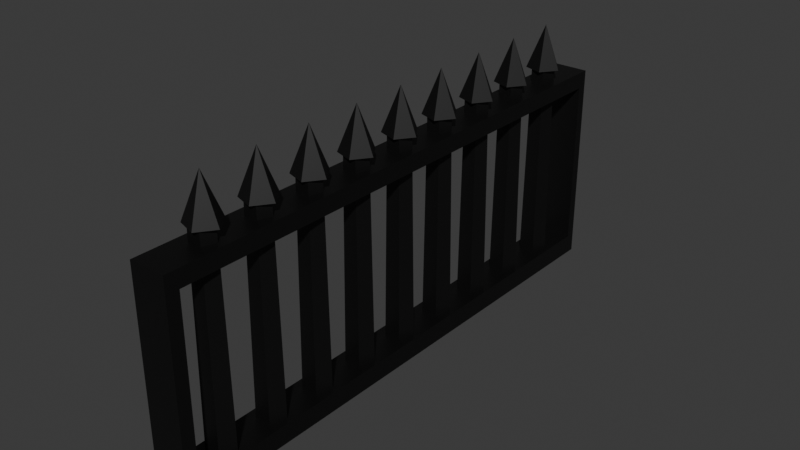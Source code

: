 # Source: Grade.blend  (saved by Blender 5.1.29; exported with 4.5.12 LTS)
import bpy
from mathutils import Matrix  # noqa: F401  (used for matrix-valued properties, if any)

bpy.ops.wm.read_factory_settings(use_empty=True)
scene = bpy.context.scene
scene.name = 'Scene'

# ---- collections
col_collection = bpy.data.collections.new('Collection'); scene.collection.children.link(col_collection)

# ---- materials (node trees are filled in below, after node groups)
mat_material = bpy.data.materials.new('Material')
mat_material.alpha_threshold = 0.0
mat_material.use_backface_culling_lightprobe_volume = False
mat_material.roughness = 0.5
mat_material.line_color = (0.0, 0.0, 0.0, 1.0)

# ---- material node trees
mat_material.use_nodes = True; mat_material.node_tree.nodes.clear()
_N = mat_material.node_tree.nodes; _L = mat_material.node_tree.links
n0 = _N.new('ShaderNodeOutputMaterial'); n0.name = 'Material Output'; n0.location = (200, 100)
n1 = _N.new('ShaderNodeBsdfPrincipled'); n1.name = 'Principled BSDF'; n1.location = (-200, 100)
n1.inputs[0].default_value = (0.05215, 0.05215, 0.05215, 1.0)
n1.inputs[1].default_value = 1.0
_L.new(n1.outputs[0], n0.inputs[0])
n0.is_active_output = True

# ---- world
world_world = bpy.data.worlds.new('World'); scene.world = world_world
world_world.use_nodes = True; world_world.node_tree.nodes.clear()
_N = world_world.node_tree.nodes; _L = world_world.node_tree.links
n0 = _N.new('ShaderNodeOutputWorld'); n0.name = 'World Output'; n0.location = (200, 100)
n1 = _N.new('ShaderNodeBackground'); n1.name = 'Background'; n1.location = (-200, 100)
n1.inputs[0].default_value = (0.05088, 0.05088, 0.05088, 1.0)
_L.new(n1.outputs[0], n0.inputs[0])
n0.is_active_output = True
world_world.color = (0.05088, 0.05088, 0.05088)
world_world.sun_shadow_jitter_overblur = 0.0

# ---- meshes
me_cube_001 = bpy.data.meshes.new('Cube.001')
me_cube_001.from_pydata([(-1.0, -1.0, -0.9859), (-1.0, -1.0, 1.0), (-1.0, -0.2825, -0.9859), (-1.0, -0.2825, 1.0), (1.0, -1.0, -0.9859), (1.0, -1.0, 1.0), (1.0, -0.2825, -0.9859), (1.0, -0.2825, 1.0), (-1.0, -1.0, 0.8412), (-1.0, -0.2825, 0.8412), (1.0, -0.2825, 0.8412), (1.0, -1.0, 0.8412), (-1.0, 29.65, 1.0), (1.0, 29.65, 1.0), (-1.0, 29.65, 0.8412), (1.0, 29.65, 0.8412), (-1.0, 29.11, 1.0), (-1.0, 29.11, 0.8412), (1.0, 29.11, 0.8412), (1.0, 29.11, 1.0), (-1.0, 29.65, 0.8412), (1.0, 29.65, 0.8412), (-1.0, 29.11, 0.8412), (1.0, 29.11, 0.8412), (-1.0, 29.65, -0.9859), (1.0, 29.65, -0.9859), (-1.0, 29.11, -0.9859), (1.0, 29.11, -0.9859), (-1.0, -0.2825, -0.805), (1.0, -0.2825, -0.805), (1.0, -1.0, -0.805), (-1.0, -1.0, -0.805), (1.0, 29.11, -0.7945), (1.0, 29.65, -0.7945), (-1.0, 29.65, -0.7945), (-1.0, 29.11, -0.7945)], [], [(8, 1, 3, 9), (17, 16, 12, 14), (10, 7, 5, 11), (11, 5, 1, 8), (2, 6, 4, 0), (7, 3, 1, 5), (30, 11, 8, 31), (29, 10, 11, 30), (28, 9, 10, 29), (31, 8, 9, 28), (14, 12, 13, 15), (17, 14, 20, 22), (16, 19, 13, 12), (19, 18, 15, 13), (7, 10, 18, 19), (3, 7, 19, 16), (10, 9, 17, 18), (9, 3, 16, 17), (33, 32, 27, 25), (14, 15, 21, 20), (18, 17, 22, 23), (15, 18, 23, 21), (27, 26, 24, 25), (34, 33, 25, 24), (32, 35, 26, 27), (35, 34, 24, 26), (0, 31, 28, 2), (28, 29, 32, 35), (6, 29, 30, 4), (4, 30, 31, 0), (22, 20, 34, 35), (23, 22, 35, 32), (20, 21, 33, 34), (21, 23, 32, 33), (2, 28, 35, 26), (29, 6, 27, 32), (6, 2, 26, 27)])
_uv = me_cube_001.uv_layers.new(name='UVMap')
_uv.uv.foreach_set('vector', [0.5831, 0.0, 0.625, 0.0, 0.625, 0.25, 0.5831, 0.25, 0.5831, 0.25, 0.625, 0.25, 0.625, 0.25, 0.5831, 0.25, 0.5831, 0.5, 0.625, 0.5, 0.625, 0.75, 0.5831, 0.75, 0.5831, 0.75, 0.625, 0.75, 0.625, 1.0, 0.5831, 1.0, 0.125, 0.5, 0.375, 0.5, 0.375, 0.75, 0.125, 0.75, 0.625, 0.5, 0.875, 0.5, 0.875, 0.75, 0.625, 0.75, 0.4238, 0.75, 0.5831, 0.75, 0.5831, 1.0, 0.4238, 1.0, 0.4238, 0.5, 0.5831, 0.5, 0.5831, 0.75, 0.4238, 0.75, 0.4238, 0.25, 0.5831, 0.25, 0.5831, 0.5, 0.4238, 0.5, 0.4238, 0.0, 0.5831, 0.0, 0.5831, 0.25, 0.4238, 0.25, 0.5831, 0.25, 0.625, 0.25, 0.625, 0.5, 0.5831, 0.5, 0.5831, 0.25, 0.5831, 0.25, 0.5831, 0.25, 0.5831, 0.25, 0.875, 0.5, 0.625, 0.5, 0.625, 0.5, 0.875, 0.5, 0.625, 0.5, 0.5831, 0.5, 0.5831, 0.5, 0.625, 0.5, 0.625, 0.5, 0.5831, 0.5, 0.5831, 0.5, 0.625, 0.5, 0.875, 0.5, 0.625, 0.5, 0.625, 0.5, 0.875, 0.5, 0.5831, 0.5, 0.5831, 0.25, 0.5831, 0.25, 0.5831, 0.5, 0.5831, 0.25, 0.625, 0.25, 0.625, 0.25, 0.5831, 0.25, 0.5831, 0.5, 0.5831, 0.5, 0.5831, 0.5, 0.5831, 0.5, 0.5831, 0.25, 0.5831, 0.5, 0.5831, 0.5, 0.5831, 0.25, 0.5831, 0.5, 0.5831, 0.25, 0.5831, 0.25, 0.5831, 0.5, 0.5831, 0.5, 0.5831, 0.5, 0.5831, 0.5, 0.5831, 0.5, 0.5831, 0.5, 0.5831, 0.25, 0.5831, 0.25, 0.5831, 0.5, 0.5831, 0.25, 0.5831, 0.5, 0.5831, 0.5, 0.5831, 0.25, 0.5831, 0.5, 0.5831, 0.25, 0.5831, 0.25, 0.5831, 0.5, 0.5831, 0.25, 0.5831, 0.25, 0.5831, 0.25, 0.5831, 0.25, 0.375, 0.0, 0.4238, 0.0, 0.4238, 0.25, 0.375, 0.25, 0.4238, 0.25, 0.4238, 0.5, 0.4238, 0.5, 0.4238, 0.25, 0.375, 0.5, 0.4238, 0.5, 0.4238, 0.75, 0.375, 0.75, 0.375, 0.75, 0.4238, 0.75, 0.4238, 1.0, 0.375, 1.0, 0.5831, 0.25, 0.5831, 0.25, 0.5831, 0.25, 0.5831, 0.25, 0.5831, 0.5, 0.5831, 0.25, 0.5831, 0.25, 0.5831, 0.5, 0.5831, 0.25, 0.5831, 0.5, 0.5831, 0.5, 0.5831, 0.25, 0.5831, 0.5, 0.5831, 0.5, 0.5831, 0.5, 0.5831, 0.5, 0.375, 0.25, 0.4238, 0.25, 0.4238, 0.25, 0.375, 0.25, 0.4238, 0.5, 0.375, 0.5, 0.375, 0.5, 0.4238, 0.5, 0.375, 0.5, 0.125, 0.5, 0.125, 0.5, 0.375, 0.5])
me_cube_001.materials.append(mat_material)
me_cube_001.update()
me_cube_002 = bpy.data.meshes.new('Cube.002')
me_cube_002.from_pydata([(7.366e-08, 0.8262, -1.015), (6.026e-08, 0.6786, 1.067), (0.7857, 0.2553, -1.015), (0.6454, 0.2097, 1.067), (0.4856, -0.6684, -1.015), (0.3989, -0.549, 1.067), (-0.4856, -0.6684, -1.015), (-0.3989, -0.549, 1.067), (-0.7857, 0.2553, -1.015), (-0.6454, 0.2097, 1.067), (0.3087, 1.035, 1.06), (1.011, 0.07589, 1.06), (0.316, -0.8881, 1.06), (-0.8155, -0.5252, 1.06), (-0.82, 0.6631, 1.06), (2.675e-07, 0.07207, 1.501), (7.366e-08, 4.095, -1.015), (6.026e-08, 3.947, 1.067), (0.7857, 3.524, -1.015), (0.6454, 3.478, 1.067), (0.4856, 2.6, -1.015), (0.3989, 2.72, 1.067), (-0.4856, 2.6, -1.015), (-0.3989, 2.72, 1.067), (-0.7857, 3.524, -1.015), (-0.6454, 3.478, 1.067), (0.3087, 4.303, 1.06), (1.011, 3.344, 1.06), (0.316, 2.38, 1.06), (-0.8155, 2.743, 1.06), (-0.82, 3.932, 1.06), (2.675e-07, 3.341, 1.501), (7.366e-08, 7.363, -1.015), (6.026e-08, 7.216, 1.067), (0.7857, 6.792, -1.015), (0.6454, 6.747, 1.067), (0.4856, 5.869, -1.015), (0.3989, 5.988, 1.067), (-0.4856, 5.869, -1.015), (-0.3989, 5.988, 1.067), (-0.7857, 6.792, -1.015), (-0.6454, 6.747, 1.067), (0.3087, 7.572, 1.06), (1.011, 6.613, 1.06), (0.316, 5.649, 1.06), (-0.8155, 6.012, 1.06), (-0.82, 7.2, 1.06), (2.675e-07, 6.609, 1.501), (7.366e-08, 10.63, -1.015), (6.026e-08, 10.48, 1.067), (0.7857, 10.06, -1.015), (0.6454, 10.02, 1.067), (0.4856, 9.137, -1.015), (0.3989, 9.257, 1.067), (-0.4856, 9.137, -1.015), (-0.3989, 9.257, 1.067), (-0.7857, 10.06, -1.015), (-0.6454, 10.02, 1.067), (0.3087, 10.84, 1.06), (1.011, 9.882, 1.06), (0.316, 8.918, 1.06), (-0.8155, 9.281, 1.06), (-0.82, 10.47, 1.06), (2.675e-07, 9.878, 1.501), (7.366e-08, 13.9, -1.015), (6.026e-08, 13.75, 1.067), (0.7857, 13.33, -1.015), (0.6454, 13.28, 1.067), (0.4856, 12.41, -1.015), (0.3989, 12.53, 1.067), (-0.4856, 12.41, -1.015), (-0.3989, 12.53, 1.067), (-0.7857, 13.33, -1.015), (-0.6454, 13.28, 1.067), (0.3087, 14.11, 1.06), (1.011, 13.15, 1.06), (0.316, 12.19, 1.06), (-0.8155, 12.55, 1.06), (-0.82, 13.74, 1.06), (2.675e-07, 13.15, 1.501), (7.366e-08, 17.17, -1.015), (6.026e-08, 17.02, 1.067), (0.7857, 16.6, -1.015), (0.6454, 16.55, 1.067), (0.4856, 15.67, -1.015), (0.3989, 15.79, 1.067), (-0.4856, 15.67, -1.015), (-0.3989, 15.79, 1.067), (-0.7857, 16.6, -1.015), (-0.6454, 16.55, 1.067), (0.3087, 17.38, 1.06), (1.011, 16.42, 1.06), (0.316, 15.45, 1.06), (-0.8155, 15.82, 1.06), (-0.82, 17.01, 1.06), (2.675e-07, 16.41, 1.501), (7.366e-08, 20.44, -1.015), (6.026e-08, 20.29, 1.067), (0.7857, 19.87, -1.015), (0.6454, 19.82, 1.067), (0.4856, 18.94, -1.015), (0.3989, 19.06, 1.067), (-0.4856, 18.94, -1.015), (-0.3989, 19.06, 1.067), (-0.7857, 19.87, -1.015), (-0.6454, 19.82, 1.067), (0.3087, 20.65, 1.06), (1.011, 19.69, 1.06), (0.316, 18.72, 1.06), (-0.8155, 19.09, 1.06), (-0.82, 20.27, 1.06), (2.675e-07, 19.68, 1.501), (7.366e-08, 23.71, -1.015), (6.026e-08, 23.56, 1.067), (0.7857, 23.14, -1.015), (0.6454, 23.09, 1.067), (0.4856, 22.21, -1.015), (0.3989, 22.33, 1.067), (-0.4856, 22.21, -1.015), (-0.3989, 22.33, 1.067), (-0.7857, 23.14, -1.015), (-0.6454, 23.09, 1.067), (0.3087, 23.91, 1.06), (1.011, 22.96, 1.06), (0.316, 21.99, 1.06), (-0.8155, 22.35, 1.06), (-0.82, 23.54, 1.06), (2.675e-07, 22.95, 1.501), (7.366e-08, 26.97, -1.015), (6.026e-08, 26.83, 1.067), (0.7857, 26.4, -1.015), (0.6454, 26.36, 1.067), (0.4856, 25.48, -1.015), (0.3989, 25.6, 1.067), (-0.4856, 25.48, -1.015), (-0.3989, 25.6, 1.067), (-0.7857, 26.4, -1.015), (-0.6454, 26.36, 1.067), (0.3087, 27.18, 1.06), (1.011, 26.22, 1.06), (0.316, 25.26, 1.06), (-0.8155, 25.62, 1.06), (-0.82, 26.81, 1.06), (2.675e-07, 26.22, 1.501)], [], [(0, 1, 3, 2), (2, 3, 5, 4), (4, 5, 7, 6), (3, 1, 9, 7, 5), (6, 7, 9, 8), (8, 9, 1, 0), (0, 2, 4, 6, 8), (10, 15, 11), (11, 15, 12), (12, 15, 13), (10, 11, 12, 13, 14), (13, 15, 14), (14, 15, 10), (16, 17, 19, 18), (18, 19, 21, 20), (20, 21, 23, 22), (19, 17, 25, 23, 21), (22, 23, 25, 24), (24, 25, 17, 16), (16, 18, 20, 22, 24), (26, 31, 27), (27, 31, 28), (28, 31, 29), (26, 27, 28, 29, 30), (29, 31, 30), (30, 31, 26), (32, 33, 35, 34), (34, 35, 37, 36), (36, 37, 39, 38), (35, 33, 41, 39, 37), (38, 39, 41, 40), (40, 41, 33, 32), (32, 34, 36, 38, 40), (42, 47, 43), (43, 47, 44), (44, 47, 45), (42, 43, 44, 45, 46), (45, 47, 46), (46, 47, 42), (48, 49, 51, 50), (50, 51, 53, 52), (52, 53, 55, 54), (51, 49, 57, 55, 53), (54, 55, 57, 56), (56, 57, 49, 48), (48, 50, 52, 54, 56), (58, 63, 59), (59, 63, 60), (60, 63, 61), (58, 59, 60, 61, 62), (61, 63, 62), (62, 63, 58), (64, 65, 67, 66), (66, 67, 69, 68), (68, 69, 71, 70), (67, 65, 73, 71, 69), (70, 71, 73, 72), (72, 73, 65, 64), (64, 66, 68, 70, 72), (74, 79, 75), (75, 79, 76), (76, 79, 77), (74, 75, 76, 77, 78), (77, 79, 78), (78, 79, 74), (80, 81, 83, 82), (82, 83, 85, 84), (84, 85, 87, 86), (83, 81, 89, 87, 85), (86, 87, 89, 88), (88, 89, 81, 80), (80, 82, 84, 86, 88), (90, 95, 91), (91, 95, 92), (92, 95, 93), (90, 91, 92, 93, 94), (93, 95, 94), (94, 95, 90), (96, 97, 99, 98), (98, 99, 101, 100), (100, 101, 103, 102), (99, 97, 105, 103, 101), (102, 103, 105, 104), (104, 105, 97, 96), (96, 98, 100, 102, 104), (106, 111, 107), (107, 111, 108), (108, 111, 109), (106, 107, 108, 109, 110), (109, 111, 110), (110, 111, 106), (112, 113, 115, 114), (114, 115, 117, 116), (116, 117, 119, 118), (115, 113, 121, 119, 117), (118, 119, 121, 120), (120, 121, 113, 112), (112, 114, 116, 118, 120), (122, 127, 123), (123, 127, 124), (124, 127, 125), (122, 123, 124, 125, 126), (125, 127, 126), (126, 127, 122), (128, 129, 131, 130), (130, 131, 133, 132), (132, 133, 135, 134), (131, 129, 137, 135, 133), (134, 135, 137, 136), (136, 137, 129, 128), (128, 130, 132, 134, 136), (138, 143, 139), (139, 143, 140), (140, 143, 141), (138, 139, 140, 141, 142), (141, 143, 142), (142, 143, 138)])
_uv = me_cube_002.uv_layers.new(name='UVMap')
_uv.uv.foreach_set('vector', [1.0, 0.5, 1.0, 1.0, 0.8, 1.0, 0.8, 0.5, 0.8, 0.5, 0.8, 1.0, 0.6, 1.0, 0.6, 0.5, 0.6, 0.5, 0.6, 1.0, 0.4, 1.0, 0.4, 0.5, 0.4783, 0.3242, 0.25, 0.49, 0.02175, 0.3242, 0.1089, 0.05584, 0.3911, 0.05584, 0.4, 0.5, 0.4, 1.0, 0.2, 1.0, 0.2, 0.5, 0.2, 0.5, 0.2, 1.0, 2.98e-08, 1.0, 2.98e-08, 0.5, 0.75, 0.49, 0.9783, 0.3242, 0.8911, 0.05584, 0.6089, 0.05584, 0.5217, 0.3242, 0.25, 0.49, 0.25, 0.25, 0.4783, 0.3242, 0.4783, 0.3242, 0.25, 0.25, 0.3911, 0.05584, 0.3911, 0.05584, 0.25, 0.25, 0.1089, 0.05584, 0.75, 0.49, 0.9783, 0.3242, 0.8911, 0.05584, 0.6089, 0.05584, 0.5217, 0.3242, 0.1089, 0.05584, 0.25, 0.25, 0.02175, 0.3242, 0.02175, 0.3242, 0.25, 0.25, 0.25, 0.49, 1.0, 0.5, 1.0, 1.0, 0.8, 1.0, 0.8, 0.5, 0.8, 0.5, 0.8, 1.0, 0.6, 1.0, 0.6, 0.5, 0.6, 0.5, 0.6, 1.0, 0.4, 1.0, 0.4, 0.5, 0.4783, 0.3242, 0.25, 0.49, 0.02175, 0.3242, 0.1089, 0.05584, 0.3911, 0.05584, 0.4, 0.5, 0.4, 1.0, 0.2, 1.0, 0.2, 0.5, 0.2, 0.5, 0.2, 1.0, 2.98e-08, 1.0, 2.98e-08, 0.5, 0.75, 0.49, 0.9783, 0.3242, 0.8911, 0.05584, 0.6089, 0.05584, 0.5217, 0.3242, 0.25, 0.49, 0.25, 0.25, 0.4783, 0.3242, 0.4783, 0.3242, 0.25, 0.25, 0.3911, 0.05584, 0.3911, 0.05584, 0.25, 0.25, 0.1089, 0.05584, 0.75, 0.49, 0.9783, 0.3242, 0.8911, 0.05584, 0.6089, 0.05584, 0.5217, 0.3242, 0.1089, 0.05584, 0.25, 0.25, 0.02175, 0.3242, 0.02175, 0.3242, 0.25, 0.25, 0.25, 0.49, 1.0, 0.5, 1.0, 1.0, 0.8, 1.0, 0.8, 0.5, 0.8, 0.5, 0.8, 1.0, 0.6, 1.0, 0.6, 0.5, 0.6, 0.5, 0.6, 1.0, 0.4, 1.0, 0.4, 0.5, 0.4783, 0.3242, 0.25, 0.49, 0.02175, 0.3242, 0.1089, 0.05584, 0.3911, 0.05584, 0.4, 0.5, 0.4, 1.0, 0.2, 1.0, 0.2, 0.5, 0.2, 0.5, 0.2, 1.0, 2.98e-08, 1.0, 2.98e-08, 0.5, 0.75, 0.49, 0.9783, 0.3242, 0.8911, 0.05584, 0.6089, 0.05584, 0.5217, 0.3242, 0.25, 0.49, 0.25, 0.25, 0.4783, 0.3242, 0.4783, 0.3242, 0.25, 0.25, 0.3911, 0.05584, 0.3911, 0.05584, 0.25, 0.25, 0.1089, 0.05584, 0.75, 0.49, 0.9783, 0.3242, 0.8911, 0.05584, 0.6089, 0.05584, 0.5217, 0.3242, 0.1089, 0.05584, 0.25, 0.25, 0.02175, 0.3242, 0.02175, 0.3242, 0.25, 0.25, 0.25, 0.49, 1.0, 0.5, 1.0, 1.0, 0.8, 1.0, 0.8, 0.5, 0.8, 0.5, 0.8, 1.0, 0.6, 1.0, 0.6, 0.5, 0.6, 0.5, 0.6, 1.0, 0.4, 1.0, 0.4, 0.5, 0.4783, 0.3242, 0.25, 0.49, 0.02175, 0.3242, 0.1089, 0.05584, 0.3911, 0.05584, 0.4, 0.5, 0.4, 1.0, 0.2, 1.0, 0.2, 0.5, 0.2, 0.5, 0.2, 1.0, 2.98e-08, 1.0, 2.98e-08, 0.5, 0.75, 0.49, 0.9783, 0.3242, 0.8911, 0.05584, 0.6089, 0.05584, 0.5217, 0.3242, 0.25, 0.49, 0.25, 0.25, 0.4783, 0.3242, 0.4783, 0.3242, 0.25, 0.25, 0.3911, 0.05584, 0.3911, 0.05584, 0.25, 0.25, 0.1089, 0.05584, 0.75, 0.49, 0.9783, 0.3242, 0.8911, 0.05584, 0.6089, 0.05584, 0.5217, 0.3242, 0.1089, 0.05584, 0.25, 0.25, 0.02175, 0.3242, 0.02175, 0.3242, 0.25, 0.25, 0.25, 0.49, 1.0, 0.5, 1.0, 1.0, 0.8, 1.0, 0.8, 0.5, 0.8, 0.5, 0.8, 1.0, 0.6, 1.0, 0.6, 0.5, 0.6, 0.5, 0.6, 1.0, 0.4, 1.0, 0.4, 0.5, 0.4783, 0.3242, 0.25, 0.49, 0.02175, 0.3242, 0.1089, 0.05584, 0.3911, 0.05584, 0.4, 0.5, 0.4, 1.0, 0.2, 1.0, 0.2, 0.5, 0.2, 0.5, 0.2, 1.0, 2.98e-08, 1.0, 2.98e-08, 0.5, 0.75, 0.49, 0.9783, 0.3242, 0.8911, 0.05584, 0.6089, 0.05584, 0.5217, 0.3242, 0.25, 0.49, 0.25, 0.25, 0.4783, 0.3242, 0.4783, 0.3242, 0.25, 0.25, 0.3911, 0.05584, 0.3911, 0.05584, 0.25, 0.25, 0.1089, 0.05584, 0.75, 0.49, 0.9783, 0.3242, 0.8911, 0.05584, 0.6089, 0.05584, 0.5217, 0.3242, 0.1089, 0.05584, 0.25, 0.25, 0.02175, 0.3242, 0.02175, 0.3242, 0.25, 0.25, 0.25, 0.49, 1.0, 0.5, 1.0, 1.0, 0.8, 1.0, 0.8, 0.5, 0.8, 0.5, 0.8, 1.0, 0.6, 1.0, 0.6, 0.5, 0.6, 0.5, 0.6, 1.0, 0.4, 1.0, 0.4, 0.5, 0.4783, 0.3242, 0.25, 0.49, 0.02175, 0.3242, 0.1089, 0.05584, 0.3911, 0.05584, 0.4, 0.5, 0.4, 1.0, 0.2, 1.0, 0.2, 0.5, 0.2, 0.5, 0.2, 1.0, 2.98e-08, 1.0, 2.98e-08, 0.5, 0.75, 0.49, 0.9783, 0.3242, 0.8911, 0.05584, 0.6089, 0.05584, 0.5217, 0.3242, 0.25, 0.49, 0.25, 0.25, 0.4783, 0.3242, 0.4783, 0.3242, 0.25, 0.25, 0.3911, 0.05584, 0.3911, 0.05584, 0.25, 0.25, 0.1089, 0.05584, 0.75, 0.49, 0.9783, 0.3242, 0.8911, 0.05584, 0.6089, 0.05584, 0.5217, 0.3242, 0.1089, 0.05584, 0.25, 0.25, 0.02175, 0.3242, 0.02175, 0.3242, 0.25, 0.25, 0.25, 0.49, 1.0, 0.5, 1.0, 1.0, 0.8, 1.0, 0.8, 0.5, 0.8, 0.5, 0.8, 1.0, 0.6, 1.0, 0.6, 0.5, 0.6, 0.5, 0.6, 1.0, 0.4, 1.0, 0.4, 0.5, 0.4783, 0.3242, 0.25, 0.49, 0.02175, 0.3242, 0.1089, 0.05584, 0.3911, 0.05584, 0.4, 0.5, 0.4, 1.0, 0.2, 1.0, 0.2, 0.5, 0.2, 0.5, 0.2, 1.0, 2.98e-08, 1.0, 2.98e-08, 0.5, 0.75, 0.49, 0.9783, 0.3242, 0.8911, 0.05584, 0.6089, 0.05584, 0.5217, 0.3242, 0.25, 0.49, 0.25, 0.25, 0.4783, 0.3242, 0.4783, 0.3242, 0.25, 0.25, 0.3911, 0.05584, 0.3911, 0.05584, 0.25, 0.25, 0.1089, 0.05584, 0.75, 0.49, 0.9783, 0.3242, 0.8911, 0.05584, 0.6089, 0.05584, 0.5217, 0.3242, 0.1089, 0.05584, 0.25, 0.25, 0.02175, 0.3242, 0.02175, 0.3242, 0.25, 0.25, 0.25, 0.49, 1.0, 0.5, 1.0, 1.0, 0.8, 1.0, 0.8, 0.5, 0.8, 0.5, 0.8, 1.0, 0.6, 1.0, 0.6, 0.5, 0.6, 0.5, 0.6, 1.0, 0.4, 1.0, 0.4, 0.5, 0.4783, 0.3242, 0.25, 0.49, 0.02175, 0.3242, 0.1089, 0.05584, 0.3911, 0.05584, 0.4, 0.5, 0.4, 1.0, 0.2, 1.0, 0.2, 0.5, 0.2, 0.5, 0.2, 1.0, 2.98e-08, 1.0, 2.98e-08, 0.5, 0.75, 0.49, 0.9783, 0.3242, 0.8911, 0.05584, 0.6089, 0.05584, 0.5217, 0.3242, 0.25, 0.49, 0.25, 0.25, 0.4783, 0.3242, 0.4783, 0.3242, 0.25, 0.25, 0.3911, 0.05584, 0.3911, 0.05584, 0.25, 0.25, 0.1089, 0.05584, 0.75, 0.49, 0.9783, 0.3242, 0.8911, 0.05584, 0.6089, 0.05584, 0.5217, 0.3242, 0.1089, 0.05584, 0.25, 0.25, 0.02175, 0.3242, 0.02175, 0.3242, 0.25, 0.25, 0.25, 0.49, 1.0, 0.5, 1.0, 1.0, 0.8, 1.0, 0.8, 0.5, 0.8, 0.5, 0.8, 1.0, 0.6, 1.0, 0.6, 0.5, 0.6, 0.5, 0.6, 1.0, 0.4, 1.0, 0.4, 0.5, 0.4783, 0.3242, 0.25, 0.49, 0.02175, 0.3242, 0.1089, 0.05584, 0.3911, 0.05584, 0.4, 0.5, 0.4, 1.0, 0.2, 1.0, 0.2, 0.5, 0.2, 0.5, 0.2, 1.0, 2.98e-08, 1.0, 2.98e-08, 0.5, 0.75, 0.49, 0.9783, 0.3242, 0.8911, 0.05584, 0.6089, 0.05584, 0.5217, 0.3242, 0.25, 0.49, 0.25, 0.25, 0.4783, 0.3242, 0.4783, 0.3242, 0.25, 0.25, 0.3911, 0.05584, 0.3911, 0.05584, 0.25, 0.25, 0.1089, 0.05584, 0.75, 0.49, 0.9783, 0.3242, 0.8911, 0.05584, 0.6089, 0.05584, 0.5217, 0.3242, 0.1089, 0.05584, 0.25, 0.25, 0.02175, 0.3242, 0.02175, 0.3242, 0.25, 0.25, 0.25, 0.49])
me_cube_002.materials.append(mat_material)
me_cube_002.update()

# ---- objects
ob_estrutura_grade = bpy.data.objects.new('Estrutura grade', me_cube_001)
ob_espinhos = bpy.data.objects.new('Espinhos', me_cube_002)

# ---- transforms, parenting, visibility, modifiers, constraints
ob_estrutura_grade.location = (0.0, 0.0, 0.0)
ob_estrutura_grade.scale = (0.1745, 0.1745, 1.016)
ob_espinhos.location = (-2.362e-08, 0.3393, 0.128)
ob_espinhos.scale = (0.1651, 0.1651, 0.9615)

# ---- collection membership
col_collection.objects.link(ob_estrutura_grade)
col_collection.objects.link(ob_espinhos)

# ---- scene / render settings (as saved in the file)
scene.frame_start = 1; scene.frame_end = 250; scene.frame_set(1)
scene.render.engine = 'BLENDER_EEVEE_NEXT'
scene.render.bake_bias = 0.0
scene.render.bake_samples = 0
scene.cycles.sampling_pattern = 'TABULATED_SOBOL'
scene.eevee.use_volume_custom_range = False
bpy.context.view_layer.update()

# ---- added for rendering (the .blend has no active camera and no usable light): camera, sun
cam_auto = bpy.data.cameras.new('AutoCamera')
cam_auto.lens = 50.0
cam_auto.sensor_width = 36.0
cam_auto.clip_end = 1000.0
ob_auto_camera = bpy.data.objects.new('AutoCamera', cam_auto)
scene.collection.objects.link(ob_auto_camera)
ob_auto_camera.location = (5.50137, -4.10164, 4.68562)
ob_auto_camera.rotation_euler = (1.09748, -7.21219e-08, 0.694738)
scene.camera = ob_auto_camera
light_auto_sun = bpy.data.lights.new('AutoSun', 'SUN')
light_auto_sun.energy = 3.0
light_auto_sun.angle = 0.0523599
ob_auto_sun = bpy.data.objects.new('AutoSun', light_auto_sun)
scene.collection.objects.link(ob_auto_sun)
ob_auto_sun.rotation_euler = (0.872665, 0.174533, 0.523599)
bpy.context.view_layer.update()
